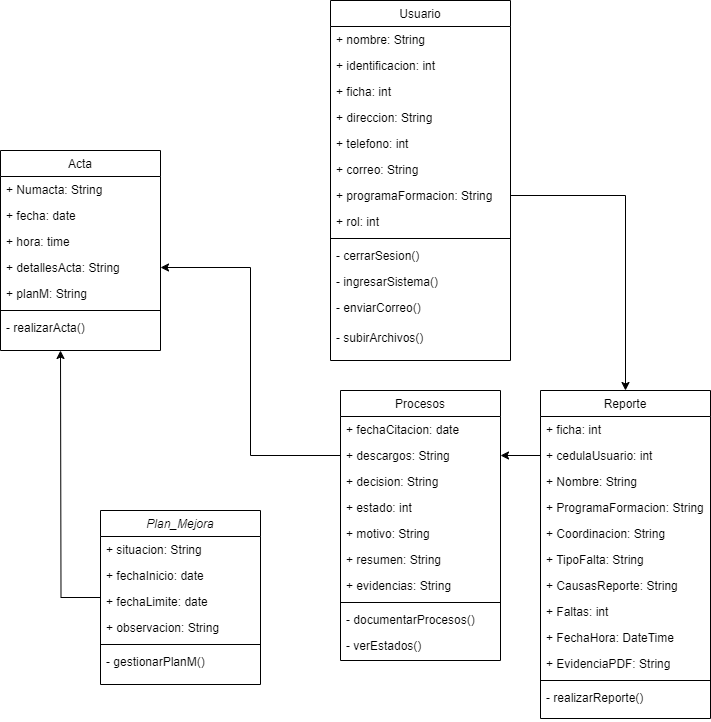

The diagram above was exported from draw.io. Its source (the exported page's mxGraphModel, read from the mxfile embedded in the PNG):
<mxGraphModel dx="1034" dy="1581" grid="1" gridSize="10" guides="1" tooltips="1" connect="1" arrows="1" fold="1" page="1" pageScale="1" pageWidth="827" pageHeight="1169" math="0" shadow="0">
  <root>
    <mxCell id="WIyWlLk6GJQsqaUBKTNV-0" />
    <mxCell id="WIyWlLk6GJQsqaUBKTNV-1" parent="WIyWlLk6GJQsqaUBKTNV-0" />
    <mxCell id="zkfFHV4jXpPFQw0GAbJ--6" value="Reporte" style="swimlane;fontStyle=0;align=center;verticalAlign=top;childLayout=stackLayout;horizontal=1;startSize=26;horizontalStack=0;resizeParent=1;resizeLast=0;collapsible=1;marginBottom=0;rounded=0;shadow=0;strokeWidth=1;" parent="WIyWlLk6GJQsqaUBKTNV-1" vertex="1">
      <mxGeometry x="760" y="360" width="170" height="328" as="geometry">
        <mxRectangle x="130" y="380" width="160" height="26" as="alternateBounds" />
      </mxGeometry>
    </mxCell>
    <mxCell id="zkfFHV4jXpPFQw0GAbJ--7" value="+ ficha: int" style="text;align=left;verticalAlign=top;spacingLeft=4;spacingRight=4;overflow=hidden;rotatable=0;points=[[0,0.5],[1,0.5]];portConstraint=eastwest;" parent="zkfFHV4jXpPFQw0GAbJ--6" vertex="1">
      <mxGeometry y="26" width="170" height="26" as="geometry" />
    </mxCell>
    <mxCell id="zkfFHV4jXpPFQw0GAbJ--8" value="+ cedulaUsuario: int" style="text;align=left;verticalAlign=top;spacingLeft=4;spacingRight=4;overflow=hidden;rotatable=0;points=[[0,0.5],[1,0.5]];portConstraint=eastwest;rounded=0;shadow=0;html=0;" parent="zkfFHV4jXpPFQw0GAbJ--6" vertex="1">
      <mxGeometry y="52" width="170" height="26" as="geometry" />
    </mxCell>
    <mxCell id="9OU_kL9iRL9ET541fOmy-3" value="+ Nombre: String" style="text;align=left;verticalAlign=top;spacingLeft=4;spacingRight=4;overflow=hidden;rotatable=0;points=[[0,0.5],[1,0.5]];portConstraint=eastwest;rounded=0;shadow=0;html=0;" vertex="1" parent="zkfFHV4jXpPFQw0GAbJ--6">
      <mxGeometry y="78" width="170" height="26" as="geometry" />
    </mxCell>
    <mxCell id="9OU_kL9iRL9ET541fOmy-5" value="+ ProgramaFormacion: String" style="text;align=left;verticalAlign=top;spacingLeft=4;spacingRight=4;overflow=hidden;rotatable=0;points=[[0,0.5],[1,0.5]];portConstraint=eastwest;rounded=0;shadow=0;html=0;" vertex="1" parent="zkfFHV4jXpPFQw0GAbJ--6">
      <mxGeometry y="104" width="170" height="26" as="geometry" />
    </mxCell>
    <mxCell id="9OU_kL9iRL9ET541fOmy-6" value="+ Coordinacion: String" style="text;align=left;verticalAlign=top;spacingLeft=4;spacingRight=4;overflow=hidden;rotatable=0;points=[[0,0.5],[1,0.5]];portConstraint=eastwest;rounded=0;shadow=0;html=0;" vertex="1" parent="zkfFHV4jXpPFQw0GAbJ--6">
      <mxGeometry y="130" width="170" height="26" as="geometry" />
    </mxCell>
    <mxCell id="9OU_kL9iRL9ET541fOmy-4" value="+ TipoFalta: String" style="text;align=left;verticalAlign=top;spacingLeft=4;spacingRight=4;overflow=hidden;rotatable=0;points=[[0,0.5],[1,0.5]];portConstraint=eastwest;rounded=0;shadow=0;html=0;" vertex="1" parent="zkfFHV4jXpPFQw0GAbJ--6">
      <mxGeometry y="156" width="170" height="26" as="geometry" />
    </mxCell>
    <mxCell id="9OU_kL9iRL9ET541fOmy-2" value="+ CausasReporte: String" style="text;align=left;verticalAlign=top;spacingLeft=4;spacingRight=4;overflow=hidden;rotatable=0;points=[[0,0.5],[1,0.5]];portConstraint=eastwest;rounded=0;shadow=0;html=0;" vertex="1" parent="zkfFHV4jXpPFQw0GAbJ--6">
      <mxGeometry y="182" width="170" height="26" as="geometry" />
    </mxCell>
    <mxCell id="9OU_kL9iRL9ET541fOmy-12" value="+ Faltas: int" style="text;align=left;verticalAlign=top;spacingLeft=4;spacingRight=4;overflow=hidden;rotatable=0;points=[[0,0.5],[1,0.5]];portConstraint=eastwest;rounded=0;shadow=0;html=0;" vertex="1" parent="zkfFHV4jXpPFQw0GAbJ--6">
      <mxGeometry y="208" width="170" height="26" as="geometry" />
    </mxCell>
    <mxCell id="9OU_kL9iRL9ET541fOmy-13" value="+ FechaHora: DateTime" style="text;align=left;verticalAlign=top;spacingLeft=4;spacingRight=4;overflow=hidden;rotatable=0;points=[[0,0.5],[1,0.5]];portConstraint=eastwest;rounded=0;shadow=0;html=0;" vertex="1" parent="zkfFHV4jXpPFQw0GAbJ--6">
      <mxGeometry y="234" width="170" height="26" as="geometry" />
    </mxCell>
    <mxCell id="9OU_kL9iRL9ET541fOmy-11" value="+ EvidenciaPDF: String" style="text;align=left;verticalAlign=top;spacingLeft=4;spacingRight=4;overflow=hidden;rotatable=0;points=[[0,0.5],[1,0.5]];portConstraint=eastwest;rounded=0;shadow=0;html=0;" vertex="1" parent="zkfFHV4jXpPFQw0GAbJ--6">
      <mxGeometry y="260" width="170" height="26" as="geometry" />
    </mxCell>
    <mxCell id="zkfFHV4jXpPFQw0GAbJ--9" value="" style="line;html=1;strokeWidth=1;align=left;verticalAlign=middle;spacingTop=-1;spacingLeft=3;spacingRight=3;rotatable=0;labelPosition=right;points=[];portConstraint=eastwest;" parent="zkfFHV4jXpPFQw0GAbJ--6" vertex="1">
      <mxGeometry y="286" width="170" height="8" as="geometry" />
    </mxCell>
    <mxCell id="zkfFHV4jXpPFQw0GAbJ--11" value="- realizarReporte()" style="text;align=left;verticalAlign=top;spacingLeft=4;spacingRight=4;overflow=hidden;rotatable=0;points=[[0,0.5],[1,0.5]];portConstraint=eastwest;" parent="zkfFHV4jXpPFQw0GAbJ--6" vertex="1">
      <mxGeometry y="294" width="170" height="34" as="geometry" />
    </mxCell>
    <mxCell id="yKn70EMBr975qAYABawi-3" value="Usuario" style="swimlane;fontStyle=0;align=center;verticalAlign=top;childLayout=stackLayout;horizontal=1;startSize=26;horizontalStack=0;resizeParent=1;resizeLast=0;collapsible=1;marginBottom=0;rounded=0;shadow=0;strokeWidth=1;" parent="WIyWlLk6GJQsqaUBKTNV-1" vertex="1">
      <mxGeometry x="550" y="-30" width="180" height="360" as="geometry">
        <mxRectangle x="550" y="140" width="160" height="26" as="alternateBounds" />
      </mxGeometry>
    </mxCell>
    <mxCell id="yKn70EMBr975qAYABawi-4" value="+ nombre: String" style="text;align=left;verticalAlign=top;spacingLeft=4;spacingRight=4;overflow=hidden;rotatable=0;points=[[0,0.5],[1,0.5]];portConstraint=eastwest;" parent="yKn70EMBr975qAYABawi-3" vertex="1">
      <mxGeometry y="26" width="180" height="26" as="geometry" />
    </mxCell>
    <mxCell id="yKn70EMBr975qAYABawi-5" value="+ identificacion: int" style="text;align=left;verticalAlign=top;spacingLeft=4;spacingRight=4;overflow=hidden;rotatable=0;points=[[0,0.5],[1,0.5]];portConstraint=eastwest;rounded=0;shadow=0;html=0;" parent="yKn70EMBr975qAYABawi-3" vertex="1">
      <mxGeometry y="52" width="180" height="26" as="geometry" />
    </mxCell>
    <mxCell id="yKn70EMBr975qAYABawi-28" value="+ ficha: int" style="text;align=left;verticalAlign=top;spacingLeft=4;spacingRight=4;overflow=hidden;rotatable=0;points=[[0,0.5],[1,0.5]];portConstraint=eastwest;rounded=0;shadow=0;html=0;" parent="yKn70EMBr975qAYABawi-3" vertex="1">
      <mxGeometry y="78" width="180" height="26" as="geometry" />
    </mxCell>
    <mxCell id="yKn70EMBr975qAYABawi-6" value="+ direccion: String" style="text;align=left;verticalAlign=top;spacingLeft=4;spacingRight=4;overflow=hidden;rotatable=0;points=[[0,0.5],[1,0.5]];portConstraint=eastwest;rounded=0;shadow=0;html=0;" parent="yKn70EMBr975qAYABawi-3" vertex="1">
      <mxGeometry y="104" width="180" height="26" as="geometry" />
    </mxCell>
    <mxCell id="yKn70EMBr975qAYABawi-7" value="+ telefono: int" style="text;align=left;verticalAlign=top;spacingLeft=4;spacingRight=4;overflow=hidden;rotatable=0;points=[[0,0.5],[1,0.5]];portConstraint=eastwest;rounded=0;shadow=0;html=0;" parent="yKn70EMBr975qAYABawi-3" vertex="1">
      <mxGeometry y="130" width="180" height="26" as="geometry" />
    </mxCell>
    <mxCell id="yKn70EMBr975qAYABawi-8" value="+ correo: String" style="text;align=left;verticalAlign=top;spacingLeft=4;spacingRight=4;overflow=hidden;rotatable=0;points=[[0,0.5],[1,0.5]];portConstraint=eastwest;rounded=0;shadow=0;html=0;" parent="yKn70EMBr975qAYABawi-3" vertex="1">
      <mxGeometry y="156" width="180" height="26" as="geometry" />
    </mxCell>
    <mxCell id="yKn70EMBr975qAYABawi-30" value="+ programaFormacion: String" style="text;align=left;verticalAlign=top;spacingLeft=4;spacingRight=4;overflow=hidden;rotatable=0;points=[[0,0.5],[1,0.5]];portConstraint=eastwest;rounded=0;shadow=0;html=0;" parent="yKn70EMBr975qAYABawi-3" vertex="1">
      <mxGeometry y="182" width="180" height="26" as="geometry" />
    </mxCell>
    <mxCell id="yKn70EMBr975qAYABawi-24" value="+ rol: int" style="text;align=left;verticalAlign=top;spacingLeft=4;spacingRight=4;overflow=hidden;rotatable=0;points=[[0,0.5],[1,0.5]];portConstraint=eastwest;rounded=0;shadow=0;html=0;" parent="yKn70EMBr975qAYABawi-3" vertex="1">
      <mxGeometry y="208" width="180" height="26" as="geometry" />
    </mxCell>
    <mxCell id="yKn70EMBr975qAYABawi-9" value="" style="line;html=1;strokeWidth=1;align=left;verticalAlign=middle;spacingTop=-1;spacingLeft=3;spacingRight=3;rotatable=0;labelPosition=right;points=[];portConstraint=eastwest;" parent="yKn70EMBr975qAYABawi-3" vertex="1">
      <mxGeometry y="234" width="180" height="8" as="geometry" />
    </mxCell>
    <mxCell id="yKn70EMBr975qAYABawi-10" value="- cerrarSesion()" style="text;align=left;verticalAlign=top;spacingLeft=4;spacingRight=4;overflow=hidden;rotatable=0;points=[[0,0.5],[1,0.5]];portConstraint=eastwest;" parent="yKn70EMBr975qAYABawi-3" vertex="1">
      <mxGeometry y="242" width="180" height="26" as="geometry" />
    </mxCell>
    <mxCell id="yKn70EMBr975qAYABawi-11" value="- ingresarSistema()" style="text;align=left;verticalAlign=top;spacingLeft=4;spacingRight=4;overflow=hidden;rotatable=0;points=[[0,0.5],[1,0.5]];portConstraint=eastwest;" parent="yKn70EMBr975qAYABawi-3" vertex="1">
      <mxGeometry y="268" width="180" height="26" as="geometry" />
    </mxCell>
    <mxCell id="yKn70EMBr975qAYABawi-34" value="- enviarCorreo()" style="text;align=left;verticalAlign=top;spacingLeft=4;spacingRight=4;overflow=hidden;rotatable=0;points=[[0,0.5],[1,0.5]];portConstraint=eastwest;" parent="yKn70EMBr975qAYABawi-3" vertex="1">
      <mxGeometry y="294" width="180" height="30" as="geometry" />
    </mxCell>
    <mxCell id="yKn70EMBr975qAYABawi-32" value="- subirArchivos()" style="text;align=left;verticalAlign=top;spacingLeft=4;spacingRight=4;overflow=hidden;rotatable=0;points=[[0,0.5],[1,0.5]];portConstraint=eastwest;" parent="yKn70EMBr975qAYABawi-3" vertex="1">
      <mxGeometry y="324" width="180" height="36" as="geometry" />
    </mxCell>
    <mxCell id="yKn70EMBr975qAYABawi-12" value="Procesos" style="swimlane;fontStyle=0;align=center;verticalAlign=top;childLayout=stackLayout;horizontal=1;startSize=26;horizontalStack=0;resizeParent=1;resizeLast=0;collapsible=1;marginBottom=0;rounded=0;shadow=0;strokeWidth=1;" parent="WIyWlLk6GJQsqaUBKTNV-1" vertex="1">
      <mxGeometry x="560" y="360" width="160" height="270" as="geometry">
        <mxRectangle x="550" y="140" width="160" height="26" as="alternateBounds" />
      </mxGeometry>
    </mxCell>
    <mxCell id="yKn70EMBr975qAYABawi-13" value="+ fechaCitacion: date" style="text;align=left;verticalAlign=top;spacingLeft=4;spacingRight=4;overflow=hidden;rotatable=0;points=[[0,0.5],[1,0.5]];portConstraint=eastwest;" parent="yKn70EMBr975qAYABawi-12" vertex="1">
      <mxGeometry y="26" width="160" height="26" as="geometry" />
    </mxCell>
    <mxCell id="yKn70EMBr975qAYABawi-14" value="+ descargos: String " style="text;align=left;verticalAlign=top;spacingLeft=4;spacingRight=4;overflow=hidden;rotatable=0;points=[[0,0.5],[1,0.5]];portConstraint=eastwest;rounded=0;shadow=0;html=0;" parent="yKn70EMBr975qAYABawi-12" vertex="1">
      <mxGeometry y="52" width="160" height="26" as="geometry" />
    </mxCell>
    <mxCell id="yKn70EMBr975qAYABawi-15" value="+ decision: String" style="text;align=left;verticalAlign=top;spacingLeft=4;spacingRight=4;overflow=hidden;rotatable=0;points=[[0,0.5],[1,0.5]];portConstraint=eastwest;rounded=0;shadow=0;html=0;" parent="yKn70EMBr975qAYABawi-12" vertex="1">
      <mxGeometry y="78" width="160" height="26" as="geometry" />
    </mxCell>
    <mxCell id="yKn70EMBr975qAYABawi-16" value="+ estado: int" style="text;align=left;verticalAlign=top;spacingLeft=4;spacingRight=4;overflow=hidden;rotatable=0;points=[[0,0.5],[1,0.5]];portConstraint=eastwest;rounded=0;shadow=0;html=0;" parent="yKn70EMBr975qAYABawi-12" vertex="1">
      <mxGeometry y="104" width="160" height="26" as="geometry" />
    </mxCell>
    <mxCell id="t3ZK3PY4RYNOHbgLBQaH-1" value="+ motivo: String" style="text;align=left;verticalAlign=top;spacingLeft=4;spacingRight=4;overflow=hidden;rotatable=0;points=[[0,0.5],[1,0.5]];portConstraint=eastwest;rounded=0;shadow=0;html=0;" parent="yKn70EMBr975qAYABawi-12" vertex="1">
      <mxGeometry y="130" width="160" height="26" as="geometry" />
    </mxCell>
    <mxCell id="t3ZK3PY4RYNOHbgLBQaH-2" value="+ resumen: String" style="text;align=left;verticalAlign=top;spacingLeft=4;spacingRight=4;overflow=hidden;rotatable=0;points=[[0,0.5],[1,0.5]];portConstraint=eastwest;rounded=0;shadow=0;html=0;" parent="yKn70EMBr975qAYABawi-12" vertex="1">
      <mxGeometry y="156" width="160" height="26" as="geometry" />
    </mxCell>
    <mxCell id="t3ZK3PY4RYNOHbgLBQaH-3" value="+ evidencias: String" style="text;align=left;verticalAlign=top;spacingLeft=4;spacingRight=4;overflow=hidden;rotatable=0;points=[[0,0.5],[1,0.5]];portConstraint=eastwest;rounded=0;shadow=0;html=0;" parent="yKn70EMBr975qAYABawi-12" vertex="1">
      <mxGeometry y="182" width="160" height="26" as="geometry" />
    </mxCell>
    <mxCell id="yKn70EMBr975qAYABawi-18" value="" style="line;html=1;strokeWidth=1;align=left;verticalAlign=middle;spacingTop=-1;spacingLeft=3;spacingRight=3;rotatable=0;labelPosition=right;points=[];portConstraint=eastwest;" parent="yKn70EMBr975qAYABawi-12" vertex="1">
      <mxGeometry y="208" width="160" height="8" as="geometry" />
    </mxCell>
    <mxCell id="yKn70EMBr975qAYABawi-19" value="- documentarProcesos()" style="text;align=left;verticalAlign=top;spacingLeft=4;spacingRight=4;overflow=hidden;rotatable=0;points=[[0,0.5],[1,0.5]];portConstraint=eastwest;" parent="yKn70EMBr975qAYABawi-12" vertex="1">
      <mxGeometry y="216" width="160" height="26" as="geometry" />
    </mxCell>
    <mxCell id="t3ZK3PY4RYNOHbgLBQaH-4" value="- verEstados()" style="text;align=left;verticalAlign=top;spacingLeft=4;spacingRight=4;overflow=hidden;rotatable=0;points=[[0,0.5],[1,0.5]];portConstraint=eastwest;" parent="yKn70EMBr975qAYABawi-12" vertex="1">
      <mxGeometry y="242" width="160" height="26" as="geometry" />
    </mxCell>
    <mxCell id="t3ZK3PY4RYNOHbgLBQaH-7" value="Acta" style="swimlane;fontStyle=0;align=center;verticalAlign=top;childLayout=stackLayout;horizontal=1;startSize=26;horizontalStack=0;resizeParent=1;resizeLast=0;collapsible=1;marginBottom=0;rounded=0;shadow=0;strokeWidth=1;" parent="WIyWlLk6GJQsqaUBKTNV-1" vertex="1">
      <mxGeometry x="220" y="120" width="160" height="200" as="geometry">
        <mxRectangle x="130" y="380" width="160" height="26" as="alternateBounds" />
      </mxGeometry>
    </mxCell>
    <mxCell id="t3ZK3PY4RYNOHbgLBQaH-9" value="+ Numacta: String" style="text;align=left;verticalAlign=top;spacingLeft=4;spacingRight=4;overflow=hidden;rotatable=0;points=[[0,0.5],[1,0.5]];portConstraint=eastwest;rounded=0;shadow=0;html=0;" parent="t3ZK3PY4RYNOHbgLBQaH-7" vertex="1">
      <mxGeometry y="26" width="160" height="26" as="geometry" />
    </mxCell>
    <mxCell id="t3ZK3PY4RYNOHbgLBQaH-8" value="+ fecha: date" style="text;align=left;verticalAlign=top;spacingLeft=4;spacingRight=4;overflow=hidden;rotatable=0;points=[[0,0.5],[1,0.5]];portConstraint=eastwest;" parent="t3ZK3PY4RYNOHbgLBQaH-7" vertex="1">
      <mxGeometry y="52" width="160" height="26" as="geometry" />
    </mxCell>
    <mxCell id="t3ZK3PY4RYNOHbgLBQaH-13" value="+ hora: time" style="text;align=left;verticalAlign=top;spacingLeft=4;spacingRight=4;overflow=hidden;rotatable=0;points=[[0,0.5],[1,0.5]];portConstraint=eastwest;rounded=0;shadow=0;html=0;" parent="t3ZK3PY4RYNOHbgLBQaH-7" vertex="1">
      <mxGeometry y="78" width="160" height="26" as="geometry" />
    </mxCell>
    <mxCell id="t3ZK3PY4RYNOHbgLBQaH-14" value="+ detallesActa: String" style="text;align=left;verticalAlign=top;spacingLeft=4;spacingRight=4;overflow=hidden;rotatable=0;points=[[0,0.5],[1,0.5]];portConstraint=eastwest;rounded=0;shadow=0;html=0;" parent="t3ZK3PY4RYNOHbgLBQaH-7" vertex="1">
      <mxGeometry y="104" width="160" height="26" as="geometry" />
    </mxCell>
    <mxCell id="t3ZK3PY4RYNOHbgLBQaH-15" value="+ planM: String" style="text;align=left;verticalAlign=top;spacingLeft=4;spacingRight=4;overflow=hidden;rotatable=0;points=[[0,0.5],[1,0.5]];portConstraint=eastwest;rounded=0;shadow=0;html=0;" parent="t3ZK3PY4RYNOHbgLBQaH-7" vertex="1">
      <mxGeometry y="130" width="160" height="26" as="geometry" />
    </mxCell>
    <mxCell id="t3ZK3PY4RYNOHbgLBQaH-10" value="" style="line;html=1;strokeWidth=1;align=left;verticalAlign=middle;spacingTop=-1;spacingLeft=3;spacingRight=3;rotatable=0;labelPosition=right;points=[];portConstraint=eastwest;" parent="t3ZK3PY4RYNOHbgLBQaH-7" vertex="1">
      <mxGeometry y="156" width="160" height="8" as="geometry" />
    </mxCell>
    <mxCell id="t3ZK3PY4RYNOHbgLBQaH-11" value="- realizarActa()" style="text;align=left;verticalAlign=top;spacingLeft=4;spacingRight=4;overflow=hidden;rotatable=0;points=[[0,0.5],[1,0.5]];portConstraint=eastwest;fontStyle=0" parent="t3ZK3PY4RYNOHbgLBQaH-7" vertex="1">
      <mxGeometry y="164" width="160" height="36" as="geometry" />
    </mxCell>
    <mxCell id="pHg5tJ2nJ1SxL46Om_if-18" style="edgeStyle=orthogonalEdgeStyle;rounded=0;orthogonalLoop=1;jettySize=auto;html=1;" parent="WIyWlLk6GJQsqaUBKTNV-1" source="pHg5tJ2nJ1SxL46Om_if-0" edge="1">
      <mxGeometry relative="1" as="geometry">
        <mxPoint x="280" y="320" as="targetPoint" />
      </mxGeometry>
    </mxCell>
    <mxCell id="pHg5tJ2nJ1SxL46Om_if-0" value="Plan_Mejora" style="swimlane;fontStyle=2;align=center;verticalAlign=top;childLayout=stackLayout;horizontal=1;startSize=26;horizontalStack=0;resizeParent=1;resizeLast=0;collapsible=1;marginBottom=0;rounded=0;shadow=0;strokeWidth=1;" parent="WIyWlLk6GJQsqaUBKTNV-1" vertex="1">
      <mxGeometry x="320" y="480" width="160" height="174" as="geometry">
        <mxRectangle x="230" y="140" width="160" height="26" as="alternateBounds" />
      </mxGeometry>
    </mxCell>
    <mxCell id="pHg5tJ2nJ1SxL46Om_if-1" value="+ situacion: String" style="text;align=left;verticalAlign=top;spacingLeft=4;spacingRight=4;overflow=hidden;rotatable=0;points=[[0,0.5],[1,0.5]];portConstraint=eastwest;" parent="pHg5tJ2nJ1SxL46Om_if-0" vertex="1">
      <mxGeometry y="26" width="160" height="26" as="geometry" />
    </mxCell>
    <mxCell id="pHg5tJ2nJ1SxL46Om_if-2" value="+ fechaInicio: date" style="text;align=left;verticalAlign=top;spacingLeft=4;spacingRight=4;overflow=hidden;rotatable=0;points=[[0,0.5],[1,0.5]];portConstraint=eastwest;rounded=0;shadow=0;html=0;" parent="pHg5tJ2nJ1SxL46Om_if-0" vertex="1">
      <mxGeometry y="52" width="160" height="26" as="geometry" />
    </mxCell>
    <mxCell id="pHg5tJ2nJ1SxL46Om_if-3" value="+ fechaLimite: date" style="text;align=left;verticalAlign=top;spacingLeft=4;spacingRight=4;overflow=hidden;rotatable=0;points=[[0,0.5],[1,0.5]];portConstraint=eastwest;rounded=0;shadow=0;html=0;" parent="pHg5tJ2nJ1SxL46Om_if-0" vertex="1">
      <mxGeometry y="78" width="160" height="26" as="geometry" />
    </mxCell>
    <mxCell id="pHg5tJ2nJ1SxL46Om_if-4" value="+ observacion: String" style="text;align=left;verticalAlign=top;spacingLeft=4;spacingRight=4;overflow=hidden;rotatable=0;points=[[0,0.5],[1,0.5]];portConstraint=eastwest;rounded=0;shadow=0;html=0;" parent="pHg5tJ2nJ1SxL46Om_if-0" vertex="1">
      <mxGeometry y="104" width="160" height="26" as="geometry" />
    </mxCell>
    <mxCell id="pHg5tJ2nJ1SxL46Om_if-5" value="" style="line;html=1;strokeWidth=1;align=left;verticalAlign=middle;spacingTop=-1;spacingLeft=3;spacingRight=3;rotatable=0;labelPosition=right;points=[];portConstraint=eastwest;" parent="pHg5tJ2nJ1SxL46Om_if-0" vertex="1">
      <mxGeometry y="130" width="160" height="8" as="geometry" />
    </mxCell>
    <mxCell id="pHg5tJ2nJ1SxL46Om_if-6" value="- gestionarPlanM()" style="text;align=left;verticalAlign=top;spacingLeft=4;spacingRight=4;overflow=hidden;rotatable=0;points=[[0,0.5],[1,0.5]];portConstraint=eastwest;" parent="pHg5tJ2nJ1SxL46Om_if-0" vertex="1">
      <mxGeometry y="138" width="160" height="36" as="geometry" />
    </mxCell>
    <mxCell id="pHg5tJ2nJ1SxL46Om_if-16" style="edgeStyle=orthogonalEdgeStyle;rounded=0;orthogonalLoop=1;jettySize=auto;html=1;" parent="WIyWlLk6GJQsqaUBKTNV-1" source="yKn70EMBr975qAYABawi-30" target="zkfFHV4jXpPFQw0GAbJ--6" edge="1">
      <mxGeometry relative="1" as="geometry" />
    </mxCell>
    <mxCell id="pHg5tJ2nJ1SxL46Om_if-17" style="edgeStyle=orthogonalEdgeStyle;rounded=0;orthogonalLoop=1;jettySize=auto;html=1;entryX=1;entryY=0.5;entryDx=0;entryDy=0;" parent="WIyWlLk6GJQsqaUBKTNV-1" source="zkfFHV4jXpPFQw0GAbJ--8" target="yKn70EMBr975qAYABawi-14" edge="1">
      <mxGeometry relative="1" as="geometry" />
    </mxCell>
    <mxCell id="pHg5tJ2nJ1SxL46Om_if-19" style="edgeStyle=orthogonalEdgeStyle;rounded=0;orthogonalLoop=1;jettySize=auto;html=1;entryX=1;entryY=0.5;entryDx=0;entryDy=0;" parent="WIyWlLk6GJQsqaUBKTNV-1" source="yKn70EMBr975qAYABawi-14" target="t3ZK3PY4RYNOHbgLBQaH-14" edge="1">
      <mxGeometry relative="1" as="geometry" />
    </mxCell>
  </root>
</mxGraphModel>